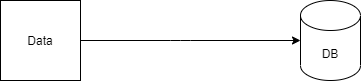

The diagram above was exported from draw.io. Its source (the exported page's mxGraphModel, read from the mxfile embedded in the PNG):
<mxGraphModel dx="1422" dy="794" grid="1" gridSize="10" guides="1" tooltips="1" connect="1" arrows="1" fold="1" page="1" pageScale="1" pageWidth="827" pageHeight="1169" math="0" shadow="0">
  <root>
    <mxCell id="0" />
    <mxCell id="1" parent="0" />
    <mxCell id="PhJTDDHGvQ8XmaSwZoAE-1" value="Data" style="whiteSpace=wrap;html=1;aspect=fixed;" vertex="1" parent="1">
      <mxGeometry x="40" y="280" width="80" height="80" as="geometry" />
    </mxCell>
    <mxCell id="PhJTDDHGvQ8XmaSwZoAE-2" value="DB" style="shape=cylinder3;whiteSpace=wrap;html=1;boundedLbl=1;backgroundOutline=1;size=15;" vertex="1" parent="1">
      <mxGeometry x="340" y="280" width="60" height="80" as="geometry" />
    </mxCell>
    <mxCell id="PhJTDDHGvQ8XmaSwZoAE-3" value="" style="endArrow=classic;html=1;exitX=1;exitY=0.5;exitDx=0;exitDy=0;entryX=0;entryY=0.5;entryDx=0;entryDy=0;entryPerimeter=0;" edge="1" parent="1" source="PhJTDDHGvQ8XmaSwZoAE-1" target="PhJTDDHGvQ8XmaSwZoAE-2">
      <mxGeometry width="50" height="50" relative="1" as="geometry">
        <mxPoint x="390" y="430" as="sourcePoint" />
        <mxPoint x="440" y="380" as="targetPoint" />
        <Array as="points">
          <mxPoint x="220" y="320" />
        </Array>
      </mxGeometry>
    </mxCell>
  </root>
</mxGraphModel>